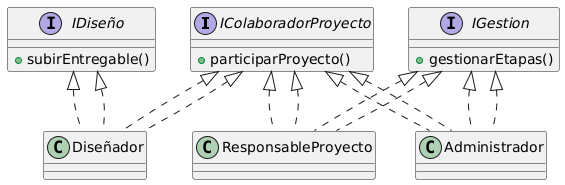

The diagram above was rendered by PlantUML. Its source (embedded in the PNG):
@startuml
interface IColaboradorProyecto {
  + participarProyecto()
}

interface IDiseño {
  + subirEntregable()
}

interface IGestion {
  + gestionarEtapas()
}

class Diseñador implements IColaboradorProyecto, IDiseño
class Administrador implements IColaboradorProyecto, IGestion
class ResponsableProyecto implements IColaboradorProyecto, IGestion

IColaboradorProyecto <|.. Diseñador
IDiseño <|.. Diseñador

IColaboradorProyecto <|.. Administrador
IGestion <|.. Administrador

IColaboradorProyecto <|.. ResponsableProyecto
IGestion <|.. ResponsableProyecto
@enduml